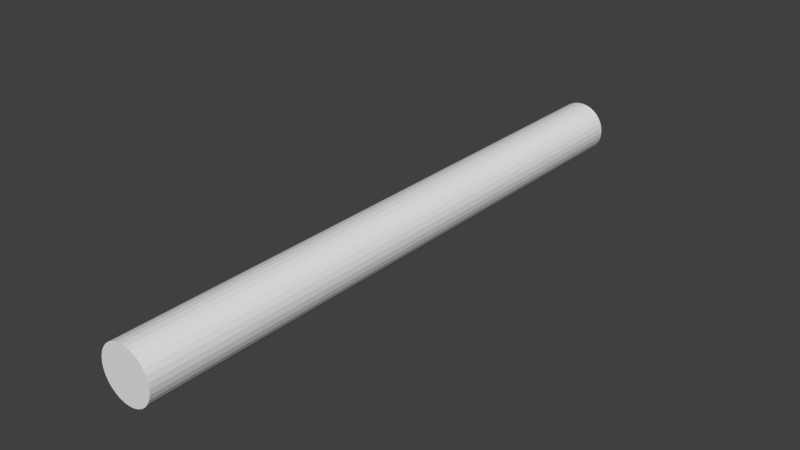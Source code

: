 # Source: mundo2.blend  (saved by Blender 2.76.0; exported with 4.5.12 LTS)
import bpy
from mathutils import Matrix  # noqa: F401  (used for matrix-valued properties, if any)

bpy.ops.wm.read_factory_settings(use_empty=True)
scene = bpy.context.scene
scene.name = 'Scene'

# ---- collections
col_collection_1 = bpy.data.collections.new('Collection 1'); scene.collection.children.link(col_collection_1)

# ---- world
world_world = bpy.data.worlds.new('World'); scene.world = world_world
world_world.color = (0.05088, 0.05088, 0.05088)
world_world.use_sun_shadow = False
world_world.sun_shadow_jitter_overblur = 0.0
world_world.cycles.sampling_method = 'MANUAL'
world_world.cycles.sample_map_resolution = 256

# ---- meshes
me_cylinder = bpy.data.meshes.new('Cylinder')
me_cylinder.from_pydata([(0.0, 1.0, -1.0), (0.0, 1.0, 1.0), (0.1951, 0.9808, -1.0), (0.1951, 0.9808, 1.0), (0.3827, 0.9239, -1.0), (0.3827, 0.9239, 1.0), (0.5556, 0.8315, -1.0), (0.5556, 0.8315, 1.0), (0.7071, 0.7071, -1.0), (0.7071, 0.7071, 1.0), (0.8315, 0.5556, -1.0), (0.8315, 0.5556, 1.0), (0.9239, 0.3827, -1.0), (0.9239, 0.3827, 1.0), (0.9808, 0.1951, -1.0), (0.9808, 0.1951, 1.0), (1.0, 7.55e-08, -1.0), (1.0, 7.55e-08, 1.0), (0.9808, -0.1951, -1.0), (0.9808, -0.1951, 1.0), (0.9239, -0.3827, -1.0), (0.9239, -0.3827, 1.0), (0.8315, -0.5556, -1.0), (0.8315, -0.5556, 1.0), (0.7071, -0.7071, -1.0), (0.7071, -0.7071, 1.0), (0.5556, -0.8315, -1.0), (0.5556, -0.8315, 1.0), (0.3827, -0.9239, -1.0), (0.3827, -0.9239, 1.0), (0.1951, -0.9808, -1.0), (0.1951, -0.9808, 1.0), (-3.258e-07, -1.0, -1.0), (-3.258e-07, -1.0, 1.0), (-0.1951, -0.9808, -1.0), (-0.1951, -0.9808, 1.0), (-0.3827, -0.9239, -1.0), (-0.3827, -0.9239, 1.0), (-0.5556, -0.8315, -1.0), (-0.5556, -0.8315, 1.0), (-0.7071, -0.7071, -1.0), (-0.7071, -0.7071, 1.0), (-0.8315, -0.5556, -1.0), (-0.8315, -0.5556, 1.0), (-0.9239, -0.3827, -1.0), (-0.9239, -0.3827, 1.0), (-0.9808, -0.1951, -1.0), (-0.9808, -0.1951, 1.0), (-1.0, 9.656e-07, -1.0), (-1.0, 9.656e-07, 1.0), (-0.9808, 0.1951, -1.0), (-0.9808, 0.1951, 1.0), (-0.9239, 0.3827, -1.0), (-0.9239, 0.3827, 1.0), (-0.8315, 0.5556, -1.0), (-0.8315, 0.5556, 1.0), (-0.7071, 0.7071, -1.0), (-0.7071, 0.7071, 1.0), (-0.5556, 0.8315, -1.0), (-0.5556, 0.8315, 1.0), (-0.3827, 0.9239, -1.0), (-0.3827, 0.9239, 1.0), (-0.1951, 0.9808, -1.0), (-0.1951, 0.9808, 1.0)], [], [(0, 1, 3, 2), (2, 3, 5, 4), (4, 5, 7, 6), (6, 7, 9, 8), (8, 9, 11, 10), (10, 11, 13, 12), (12, 13, 15, 14), (14, 15, 17, 16), (16, 17, 19, 18), (18, 19, 21, 20), (20, 21, 23, 22), (22, 23, 25, 24), (24, 25, 27, 26), (26, 27, 29, 28), (28, 29, 31, 30), (30, 31, 33, 32), (32, 33, 35, 34), (34, 35, 37, 36), (36, 37, 39, 38), (38, 39, 41, 40), (40, 41, 43, 42), (42, 43, 45, 44), (44, 45, 47, 46), (46, 47, 49, 48), (48, 49, 51, 50), (50, 51, 53, 52), (52, 53, 55, 54), (54, 55, 57, 56), (56, 57, 59, 58), (58, 59, 61, 60), (3, 1, 63, 61, 59, 57, 55, 53, 51, 49, 47, 45, 43, 41, 39, 37, 35, 33, 31, 29, 27, 25, 23, 21, 19, 17, 15, 13, 11, 9, 7, 5), (62, 63, 1, 0), (60, 61, 63, 62), (0, 2, 4, 6, 8, 10, 12, 14, 16, 18, 20, 22, 24, 26, 28, 30, 32, 34, 36, 38, 40, 42, 44, 46, 48, 50, 52, 54, 56, 58, 60, 62)])
_uv = me_cylinder.uv_layers.new(name='UVMap')
_uv.uv.foreach_set('vector', [0.4879, -3.436, 0.4994, 4.432, 0.4369, 4.433, 0.4253, -3.435, 0.4253, -3.435, 0.4369, 4.433, 0.3744, 4.434, 0.3628, -3.434, 0.3628, -3.434, 0.3744, 4.434, 0.3119, 4.435, 0.3003, -3.433, 0.3003, -3.433, 0.3119, 4.435, 0.2493, 4.436, 0.2378, -3.432, 0.2378, -3.432, 0.2493, 4.436, 0.1868, 4.437, 0.1753, -3.431, 0.1753, -3.431, 0.1868, 4.437, 0.1243, 4.438, 0.1127, -3.43, 0.1127, -3.43, 0.1243, 4.438, 0.06177, 4.439, 0.05022, -3.429, 0.05022, -3.429, 0.06177, 4.439, -0.0007453, 4.44, -0.0123, -3.428, 0.09796, 0.9731, 0.09796, 0.9808, 0.09721, 0.9808, 0.09721, 0.9731, 0.09721, 0.9731, 0.09721, 0.9808, 0.09645, 0.9808, 0.09645, 0.9731, 0.09645, 0.9731, 0.09645, 0.9808, 0.0957, 0.9808, 0.0957, 0.9731, 0.0957, 0.9731, 0.0957, 0.9808, 0.09494, 0.9808, 0.09494, 0.9731, 0.09494, 0.9731, 0.09494, 0.9808, 0.09419, 0.9808, 0.09419, 0.9731, 0.09419, 0.9731, 0.09419, 0.9808, 0.09343, 0.9808, 0.09343, 0.9731, 0.09343, 0.9731, 0.09343, 0.9808, 0.09268, 0.9808, 0.09268, 0.9731, 0.09268, 0.9731, 0.09268, 0.9808, 0.09192, 0.9808, 0.09192, 0.9731, 0.09192, 0.9731, 0.09192, 0.9808, 0.09117, 0.9808, 0.09117, 0.9731, 0.09117, 0.9731, 0.09117, 0.9808, 0.09041, 0.9808, 0.09041, 0.9731, 0.09041, 0.9731, 0.09041, 0.9808, 0.08966, 0.9808, 0.08966, 0.9731, 0.08966, 0.9731, 0.08966, 0.9808, 0.08891, 0.9808, 0.08891, 0.9731, 0.08891, 0.9731, 0.08891, 0.9808, 0.08815, 0.9808, 0.08815, 0.9731, 0.08815, 0.9731, 0.08815, 0.9808, 0.0874, 0.9808, 0.0874, 0.9731, 0.0874, 0.9731, 0.0874, 0.9808, 0.08664, 0.9808, 0.08664, 0.9731, 0.08664, 0.9731, 0.08664, 0.9808, 0.08589, 0.9808, 0.08589, 0.9731, 0.988, -3.444, 0.9996, 4.424, 0.9371, 4.425, 0.9255, -3.443, 0.9255, -3.443, 0.9371, 4.425, 0.8745, 4.426, 0.863, -3.442, 0.863, -3.442, 0.8745, 4.426, 0.812, 4.427, 0.8005, -3.441, 0.8005, -3.441, 0.812, 4.427, 0.7495, 4.428, 0.7379, -3.44, 0.7379, -3.44, 0.7495, 4.428, 0.687, 4.429, 0.6754, -3.439, 0.6754, -3.439, 0.687, 4.429, 0.6245, 4.43, 0.6129, -3.438, 0.01792, 0.9806, 0.01741, 0.981, 0.01684, 0.9812, 0.01623, 0.9813, 0.01562, 0.9813, 0.01502, 0.9812, 0.01445, 0.981, 0.01394, 0.9806, 0.0135, 0.9802, 0.01316, 0.9797, 0.01292, 0.9791, 0.0128, 0.9785, 0.0128, 0.9779, 0.01292, 0.9773, 0.01316, 0.9767, 0.0135, 0.9762, 0.01394, 0.9758, 0.01445, 0.9754, 0.01502, 0.9752, 0.01562, 0.9751, 0.01623, 0.9751, 0.01684, 0.9752, 0.01741, 0.9754, 0.01792, 0.9758, 0.01835, 0.9762, 0.01869, 0.9767, 0.01893, 0.9773, 0.01905, 0.9779, 0.01905, 0.9785, 0.01893, 0.9791, 0.01869, 0.9797, 0.01835, 0.9802, 0.5504, -3.437, 0.5619, 4.431, 0.4994, 4.432, 0.4879, -3.436, 0.6129, -3.438, 0.6245, 4.43, 0.5619, 4.431, 0.5504, -3.437, 0.04286, 0.9655, 0.04361, 0.965, 0.04446, 0.9646, 0.04535, 0.9645, 0.04627, 0.9645, 0.04716, 0.9646, 0.048, 0.965, 0.04876, 0.9655, 0.04941, 0.9661, 0.04992, 0.9669, 0.05026, 0.9677, 0.05044, 0.9686, 0.05044, 0.9695, 0.05026, 0.9704, 0.04992, 0.9713, 0.04941, 0.972, 0.04876, 0.9727, 0.048, 0.9732, 0.04716, 0.9735, 0.04627, 0.9737, 0.04535, 0.9737, 0.04446, 0.9735, 0.04361, 0.9732, 0.04286, 0.9727, 0.04221, 0.972, 0.0417, 0.9713, 0.04135, 0.9704, 0.04118, 0.9695, 0.04118, 0.9686, 0.04135, 0.9677, 0.0417, 0.9669, 0.04221, 0.9661])
me_cylinder.use_remesh_preserve_volume = False
me_cylinder.use_remesh_preserve_attributes = False
me_cylinder.use_mirror_vertex_groups = False
me_cylinder.update()

# ---- objects
ob_cylinder = bpy.data.objects.new('Cylinder', me_cylinder)

# ---- transforms, parenting, visibility, modifiers, constraints
ob_cylinder.location = (0.0, 22.5, 0.0)
ob_cylinder.rotation_euler = (1.571, 0.0, 0.0)
ob_cylinder.scale = (2.25, 2.25, 25.5)
ob_cylinder.lineart.crease_threshold = 0.0

# ---- collection membership
col_collection_1.objects.link(ob_cylinder)

# ---- scene / render settings (as saved in the file)
scene.frame_start = 1; scene.frame_end = 250; scene.frame_set(1)
scene.render.engine = 'BLENDER_EEVEE_NEXT'
scene.render.image_settings.compression = 90
scene.render.resolution_percentage = 50
scene.render.dither_intensity = 0.0
scene.cycles.use_denoising = False
scene.cycles.samples = 10
scene.cycles.sampling_pattern = 'TABULATED_SOBOL'
scene.cycles.light_sampling_threshold = 0.0
scene.cycles.use_adaptive_sampling = False
scene.cycles.use_light_tree = False
scene.cycles.blur_glossy = 0.0
scene.cycles.volume_bounces = 1
scene.cycles.pixel_filter_type = 'GAUSSIAN'
scene.cycles.sample_clamp_indirect = 0.0
scene.view_settings.view_transform = 'Standard'
bpy.context.view_layer.update()

# ---- added for rendering (the .blend has no active camera and no usable light): camera, sun
cam_auto = bpy.data.cameras.new('AutoCamera')
cam_auto.lens = 50.0
cam_auto.sensor_width = 36.0
cam_auto.clip_end = 1000.0
ob_auto_camera = bpy.data.objects.new('AutoCamera', cam_auto)
scene.collection.objects.link(ob_auto_camera)
ob_auto_camera.location = (47.5524, -34.5629, 38.0419)
ob_auto_camera.rotation_euler = (1.09748, -7.21219e-08, 0.694738)
scene.camera = ob_auto_camera
light_auto_sun = bpy.data.lights.new('AutoSun', 'SUN')
light_auto_sun.energy = 3.0
light_auto_sun.angle = 0.0523599
ob_auto_sun = bpy.data.objects.new('AutoSun', light_auto_sun)
scene.collection.objects.link(ob_auto_sun)
ob_auto_sun.rotation_euler = (0.872665, 0.174533, 0.523599)
bpy.context.view_layer.update()
